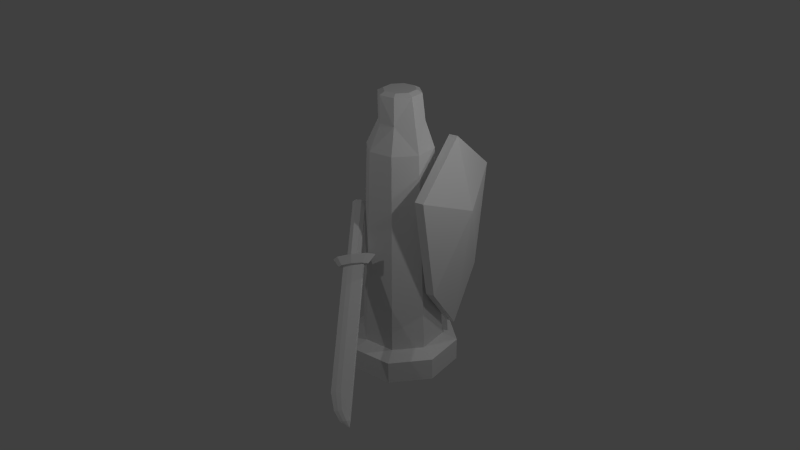 # Source: TzarrGuard.blend  (saved by Blender 2.69.0; exported with 4.5.12 LTS)
import bpy
from mathutils import Matrix  # noqa: F401  (used for matrix-valued properties, if any)

bpy.ops.wm.read_factory_settings(use_empty=True)
scene = bpy.context.scene
scene.name = 'Scene'

# ---- collections
col_collection_1 = bpy.data.collections.new('Collection 1'); scene.collection.children.link(col_collection_1)

# ---- world
world_world = bpy.data.worlds.new('World'); scene.world = world_world
world_world.color = (0.05088, 0.05088, 0.05088)
world_world.use_sun_shadow = False
world_world.sun_shadow_jitter_overblur = 0.0
world_world.cycles.sampling_method = 'MANUAL'
world_world.cycles.sample_map_resolution = 256

# ---- cameras
cam_camera = bpy.data.cameras.new('Camera')
cam_camera.clip_end = 100.0
cam_camera.lens = 35.0
cam_camera.sensor_width = 32.0
cam_camera.sensor_height = 18.0
cam_camera.ortho_scale = 7.314
cam_camera.dof.focus_distance = 0.0
cam_camera.dof.aperture_fstop = 128.0

# ---- lights
light_lamp_002 = bpy.data.lights.new('Lamp.002', 'POINT')
light_lamp_002.transmission_factor = 0.0
light_lamp_002.cutoff_distance = 30.0
light_lamp_002.energy = 100.0
light_lamp_002.shadow_buffer_clip_start = 1.001
light_lamp_002.shadow_soft_size = 0.1
light_lamp_002.shadow_maximum_resolution = 0.006
light_lamp_002.use_absolute_resolution = True
light_lamp_002.cycles.use_multiple_importance_sampling = False
light_lamp_001 = bpy.data.lights.new('Lamp.001', 'POINT')
light_lamp_001.transmission_factor = 0.0
light_lamp_001.cutoff_distance = 30.0
light_lamp_001.energy = 100.0
light_lamp_001.shadow_buffer_clip_start = 1.001
light_lamp_001.shadow_soft_size = 0.1
light_lamp_001.shadow_maximum_resolution = 0.006
light_lamp_001.use_absolute_resolution = True
light_lamp_001.cycles.use_multiple_importance_sampling = False
light_lamp = bpy.data.lights.new('Lamp', 'POINT')
light_lamp.transmission_factor = 0.0
light_lamp.cutoff_distance = 30.0
light_lamp.energy = 100.0
light_lamp.shadow_buffer_clip_start = 1.001
light_lamp.shadow_soft_size = 0.1
light_lamp.shadow_maximum_resolution = 0.006
light_lamp.use_absolute_resolution = True
light_lamp.cycles.use_multiple_importance_sampling = False

# ---- meshes
me_cylinder = bpy.data.meshes.new('Cylinder')
me_cylinder.from_pydata([(0.0, 1.0, -1.0), (0.0, 1.0, 1.0), (0.7071, 0.7071, -1.0), (0.7071, 0.7071, 1.0), (1.0, -4.371e-08, -1.0), (1.0, -4.371e-08, 1.0), (0.7071, -0.7071, -1.0), (0.7071, -0.7071, 1.0), (-8.742e-08, -1.0, -1.0), (-8.742e-08, -1.0, 1.0), (-0.7071, -0.7071, -1.0), (-0.7071, -0.7071, 1.0), (-1.0, 1.192e-08, -1.0), (-1.0, 1.192e-08, 1.0), (-0.7071, 0.7071, -1.0), (-0.7071, 0.7071, 1.0), (2.084e-09, 0.7316, 1.5), (0.5173, 0.5173, 1.5), (0.7316, -3.198e-08, 1.5), (0.5173, -0.5173, 1.5), (-6.187e-08, -0.7316, 1.5), (-0.5173, -0.5173, 1.5), (-0.7316, 8.724e-09, 1.5), (-0.5173, 0.5173, 1.5), (4.397e-08, 0.5722, 19.14), (0.4046, 0.4046, 19.14), (0.5722, -2.468e-08, 19.14), (0.4046, -0.4046, 19.14), (-6.055e-09, -0.5722, 19.14), (-0.4046, -0.4046, 19.14), (-0.5722, 7.161e-09, 19.14), (-0.4046, 0.4046, 19.14), (4.856e-08, 0.3685, 21.3), (0.3029, 0.2918, 21.4), (0.4704, -2.046e-08, 21.4), (0.3029, -0.2918, 21.4), (1.634e-08, -0.3685, 21.3), (-0.2606, -0.2606, 21.3), (-0.3685, 4.265e-09, 21.3), (-0.2606, 0.2606, 21.3), (7.474e-08, 0.3685, 23.66), (0.2606, 0.2606, 23.66), (0.3685, -1.624e-08, 23.66), (0.2606, -0.2606, 23.66), (4.252e-08, -0.3685, 23.66), (-0.2606, -0.2606, 23.66), (-0.3685, 4.265e-09, 23.66), (-0.2606, 0.2606, 23.66), (7.004e-08, 0.2764, 23.9), (0.1954, 0.1954, 23.9), (0.2764, -1.221e-08, 23.9), (0.1954, -0.1954, 23.9), (4.588e-08, -0.2764, 23.9), (-0.1954, -0.1954, 23.9), (-0.2764, 3.167e-09, 23.9), (-0.1954, 0.1954, 23.9), (0.7654, 0.01747, 7.006), (0.1792, 1.254, 7.006), (0.321, 1.322, 7.006), (0.9073, 0.0847, 7.006), (0.9098, -0.2871, 16.11), (0.03483, 1.559, 16.11), (0.1767, 1.626, 16.11), (1.052, -0.2199, 16.11), (0.4723, 0.636, 20.17), (0.4723, 0.636, 2.615), (0.6142, 0.7032, 20.17), (0.6142, 0.7032, 2.615), (0.9413, 0.8074, 14.05), (-0.6981, -0.5457, 13.15), (-0.04848, -1.012, 10.04), (-0.6516, -0.5765, 13.51), (-0.001946, -1.043, 10.4), (-0.582, -0.5456, 13.76), (0.06769, -1.012, 10.65), (-0.53, -0.471, 13.75), (0.1196, -0.9376, 10.64), (-0.5262, -0.3965, 13.49), (0.1235, -0.8631, 10.38), (-0.5727, -0.3657, 13.13), (0.07694, -0.8322, 10.02), (-0.6424, -0.3966, 12.88), (0.007304, -0.8632, 9.771), (-0.6943, -0.4712, 12.89), (-0.04465, -0.9377, 9.779), (-0.04848, -1.012, 10.04), (-0.001946, -1.043, 10.4), (0.06769, -1.012, 10.65), (0.1196, -0.9376, 10.64), (0.1235, -0.8631, 10.38), (0.07694, -0.8322, 10.02), (0.007304, -0.8632, 9.771), (-0.04465, -0.9377, 9.779), (-0.2494, -1.187, 9.643), (-0.1441, -1.166, 10.12), (0.06769, -1.012, 10.65), (0.2618, -0.8143, 10.92), (0.3244, -0.6887, 10.77), (0.2191, -0.709, 10.3), (0.007304, -0.8632, 9.771), (-0.1868, -1.061, 9.5), (-0.06439, -1.183, 9.338), (0.009421, -1.169, 9.671), (0.1577, -1.061, 10.04), (0.2936, -0.9224, 10.23), (0.3375, -0.8345, 10.13), (0.2637, -0.8487, 9.797), (0.1154, -0.9566, 9.428), (-0.02048, -1.095, 9.238), (-0.003266, -1.13, 9.459), (0.07475, -1.08, 9.679), (0.1441, -1.027, 9.843), (0.2808, -0.9014, 10.08), (0.2764, -0.8875, 10.01), (0.2702, -0.8751, 9.93), (0.129, -0.9902, 9.625), (0.06409, -1.054, 9.525), (1.368, -2.115, 2.894), (1.446, -2.065, 3.114), (1.515, -2.012, 3.278), (1.652, -1.886, 3.52), (1.648, -1.872, 3.444), (1.641, -1.86, 3.366), (1.5, -1.975, 3.06), (1.435, -2.039, 2.96), (1.627, -2.197, 2.117), (1.69, -2.16, 2.308), (1.746, -2.119, 2.446), (1.844, -2.024, 2.601), (1.84, -2.01, 2.525), (1.833, -1.998, 2.446), (1.731, -2.082, 2.227), (1.68, -2.134, 2.154), (1.818, -2.195, 1.774), (1.87, -2.168, 1.943), (1.916, -2.135, 2.061), (1.949, -2.099, 2.098), (1.945, -2.086, 2.023), (1.938, -2.073, 1.944), (1.901, -2.098, 1.843), (1.86, -2.141, 1.789), (2.008, -2.132, 1.714)], [], [(0, 1, 3, 2), (2, 3, 5, 4), (4, 5, 7, 6), (6, 7, 9, 8), (8, 9, 11, 10), (10, 11, 13, 12), (1, 15, 23, 16), (14, 15, 1, 0), (12, 13, 15, 14), (0, 2, 4, 6, 8, 10, 12, 14), (16, 23, 31, 24), (15, 13, 22, 23), (13, 11, 21, 22), (11, 9, 20, 21), (9, 7, 19, 20), (7, 5, 18, 19), (5, 3, 17, 18), (3, 1, 16, 17), (24, 31, 39, 32), (23, 22, 30, 31), (22, 21, 29, 30), (21, 20, 28, 29), (20, 19, 27, 28), (19, 18, 26, 27), (18, 17, 25, 26), (17, 16, 24, 25), (32, 39, 47, 40), (31, 30, 38, 39), (30, 29, 37, 38), (29, 28, 36, 37), (24, 32, 33), (41, 33, 40), (40, 47, 55, 48), (39, 38, 46, 47), (38, 37, 45, 46), (37, 36, 44, 45), (25, 24, 33), (40, 33, 32), (49, 48, 55, 54, 53, 52, 51, 50), (47, 46, 54, 55), (46, 45, 53, 54), (45, 44, 52, 53), (44, 43, 51, 52), (43, 42, 50, 51), (42, 41, 49, 50), (41, 40, 48, 49), (36, 35, 44), (44, 35, 43), (36, 28, 35), (27, 35, 28), (27, 26, 35), (26, 34, 35), (42, 35, 34), (43, 35, 42), (34, 33, 42), (33, 41, 42), (34, 26, 33), (25, 33, 26), (64, 61, 57, 65), (61, 62, 58, 57), (58, 62, 68), (63, 60, 56, 59), (65, 57, 58, 67), (66, 62, 61, 64), (60, 64, 65, 56), (58, 68, 67), (56, 65, 67, 59), (63, 66, 64, 60), (59, 67, 68), (59, 68, 63), (66, 63, 68), (66, 68, 62), (69, 70, 72, 71), (71, 72, 74, 73), (73, 74, 76, 75), (75, 76, 78, 77), (77, 78, 80, 79), (79, 80, 82, 81), (70, 84, 92, 85), (83, 84, 70, 69), (81, 82, 84, 83), (69, 71, 73, 75, 77, 79, 81, 83), (85, 92, 100, 93), (84, 82, 91, 92), (82, 80, 90, 91), (80, 78, 89, 90), (78, 76, 88, 89), (76, 74, 87, 88), (74, 72, 86, 87), (72, 70, 85, 86), (93, 100, 108, 101), (92, 91, 99, 100), (91, 90, 98, 99), (90, 89, 97, 98), (89, 88, 96, 97), (88, 87, 95, 96), (87, 86, 94, 95), (86, 85, 93, 94), (101, 108, 116, 109), (100, 99, 107, 108), (99, 98, 106, 107), (98, 97, 105, 106), (97, 96, 104, 105), (96, 95, 103, 104), (95, 94, 102, 103), (94, 93, 101, 102), (109, 116, 124, 117), (108, 107, 115, 116), (107, 106, 114, 115), (106, 105, 113, 114), (105, 104, 112, 113), (104, 103, 111, 112), (103, 102, 110, 111), (102, 101, 109, 110), (117, 124, 132, 125), (116, 115, 123, 124), (115, 114, 122, 123), (114, 113, 121, 122), (113, 112, 120, 121), (112, 111, 119, 120), (111, 110, 118, 119), (110, 109, 117, 118), (125, 132, 140, 133), (124, 123, 131, 132), (123, 122, 130, 131), (122, 121, 129, 130), (121, 120, 128, 129), (120, 119, 127, 128), (119, 118, 126, 127), (118, 117, 125, 126), (132, 131, 139, 140), (131, 130, 138, 139), (130, 129, 137, 138), (129, 128, 136, 137), (128, 127, 135, 136), (127, 126, 134, 135), (126, 125, 133, 134), (133, 140, 141), (140, 139, 141), (139, 138, 141), (138, 137, 141), (137, 136, 141), (136, 135, 141), (135, 134, 141), (134, 133, 141)])
me_cylinder.use_remesh_preserve_volume = False
me_cylinder.use_remesh_preserve_attributes = False
me_cylinder.use_mirror_vertex_groups = False
me_cylinder.update()

# ---- objects
ob_lamp_002 = bpy.data.objects.new('Lamp.002', light_lamp_002)
ob_lamp_001 = bpy.data.objects.new('Lamp.001', light_lamp_001)
ob_cylinder = bpy.data.objects.new('Cylinder', me_cylinder)
ob_lamp = bpy.data.objects.new('Lamp', light_lamp)
ob_camera = bpy.data.objects.new('Camera', cam_camera)

# ---- transforms, parenting, visibility, modifiers, constraints
ob_lamp_002.location = (0.757, -5.788, 7.461)
ob_lamp_002.rotation_euler = (0.6503, 0.05522, 1.866)
ob_lamp_002.lock_rotations_4d = False
ob_lamp_002.empty_display_type = 'ARROWS'
ob_lamp_002.color = (0.0, 0.0, 0.0, 0.0)
ob_lamp_002.lineart.crease_threshold = 0.0
ob_lamp_001.location = (3.677, 3.969, 6.905)
ob_lamp_001.rotation_euler = (0.6503, 0.05522, 1.866)
ob_lamp_001.lock_rotations_4d = False
ob_lamp_001.empty_display_type = 'ARROWS'
ob_lamp_001.color = (0.0, 0.0, 0.0, 0.0)
ob_lamp_001.lineart.crease_threshold = 0.0
ob_cylinder.location = (0.0, 0.0, 0.0)
ob_cylinder.scale = (1.0, 1.0, 0.2)
ob_cylinder.lineart.crease_threshold = 0.0
ob_lamp.location = (4.076, 1.005, 5.904)
ob_lamp.rotation_euler = (0.6503, 0.05522, 1.866)
ob_lamp.lock_rotations_4d = False
ob_lamp.empty_display_type = 'ARROWS'
ob_lamp.color = (0.0, 0.0, 0.0, 0.0)
ob_lamp.lineart.crease_threshold = 0.0
ob_camera.location = (11.49, -6.749, 9.0)
ob_camera.rotation_euler = (1.109, 0.01082, 1.036)
ob_camera.lock_rotations_4d = False
ob_camera.empty_display_type = 'ARROWS'
ob_camera.color = (0.0, 0.0, 0.0, 0.0)
ob_camera.display_type = 'WIRE'
ob_camera.lineart.crease_threshold = 0.0

# ---- collection membership
col_collection_1.objects.link(ob_lamp_002)
col_collection_1.objects.link(ob_lamp_001)
col_collection_1.objects.link(ob_cylinder)
col_collection_1.objects.link(ob_lamp)
col_collection_1.objects.link(ob_camera)

# ---- scene / render settings (as saved in the file)
scene.camera = ob_camera
scene.frame_start = 1; scene.frame_end = 250; scene.frame_set(1)
scene.render.engine = 'BLENDER_EEVEE_NEXT'
scene.render.image_settings.compression = 90
scene.render.resolution_percentage = 50
scene.render.dither_intensity = 0.0
scene.cycles.use_denoising = False
scene.cycles.samples = 10
scene.cycles.sampling_pattern = 'TABULATED_SOBOL'
scene.cycles.light_sampling_threshold = 0.0
scene.cycles.use_adaptive_sampling = False
scene.cycles.use_light_tree = False
scene.cycles.blur_glossy = 0.0
scene.cycles.volume_bounces = 1
scene.cycles.pixel_filter_type = 'GAUSSIAN'
scene.cycles.sample_clamp_indirect = 0.0
scene.view_settings.view_transform = 'Standard'
bpy.context.view_layer.update()
